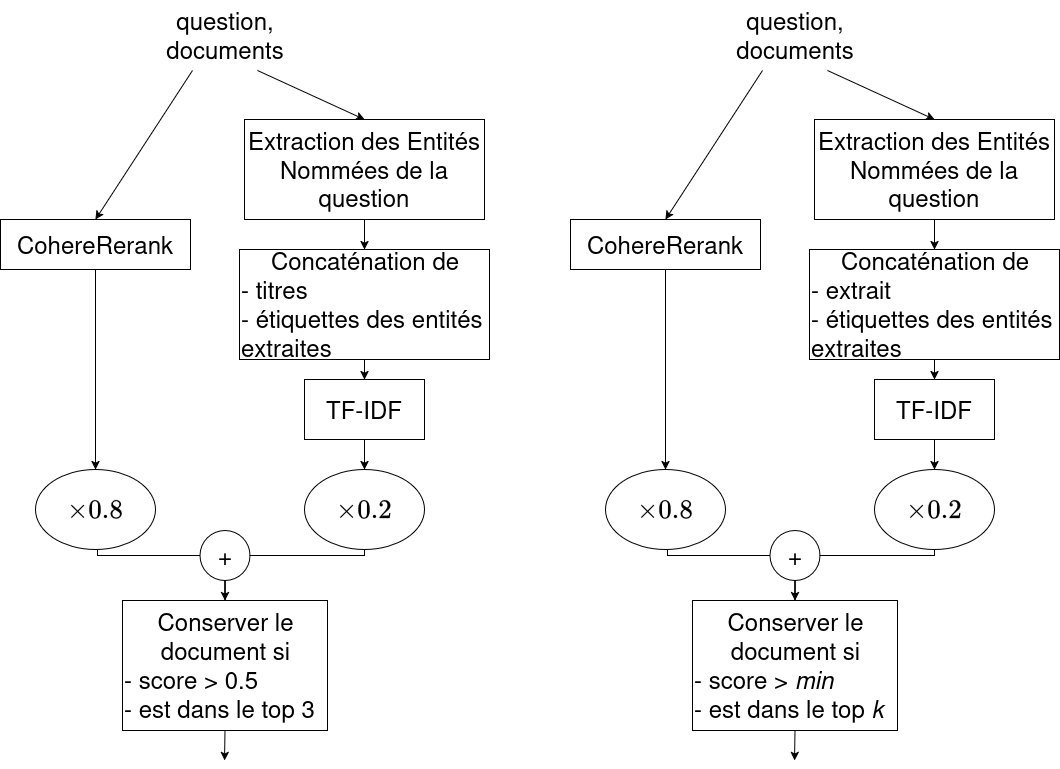

The diagram above was exported from draw.io. Its source (the exported page's mxGraphModel, read from the mxfile embedded in the PNG):
<mxGraphModel dx="1628" dy="917" grid="1" gridSize="10" guides="1" tooltips="1" connect="1" arrows="1" fold="1" page="1" pageScale="1" pageWidth="1169" pageHeight="827" math="1" shadow="0">
  <root>
    <mxCell id="0" />
    <mxCell id="1" parent="0" />
    <mxCell id="2" parent="1" style="text;html=1;whiteSpace=wrap;strokeColor=none;fillColor=none;align=center;verticalAlign=middle;rounded=0;" value="&lt;div&gt;&lt;font style=&quot;font-size: 24px;&quot;&gt;question,&lt;/font&gt;&lt;/div&gt;&lt;div&gt;&lt;font style=&quot;font-size: 24px;&quot;&gt;documents&lt;/font&gt;&lt;/div&gt;" vertex="1">
      <mxGeometry height="70" width="130" x="189.5" y="33" as="geometry" />
    </mxCell>
    <mxCell id="3" edge="1" parent="1" source="4" style="edgeStyle=orthogonalEdgeStyle;rounded=0;orthogonalLoop=1;jettySize=auto;html=1;exitX=0.5;exitY=1;exitDx=0;exitDy=0;" target="12">
      <mxGeometry relative="1" as="geometry" />
    </mxCell>
    <mxCell id="4" parent="1" style="rounded=0;whiteSpace=wrap;html=1;" value="&lt;font style=&quot;font-size: 24px;&quot;&gt;CohereRerank&lt;/font&gt;" vertex="1">
      <mxGeometry height="50" width="190" x="30" y="252" as="geometry" />
    </mxCell>
    <mxCell id="5" edge="1" parent="1" source="6" style="edgeStyle=orthogonalEdgeStyle;rounded=0;orthogonalLoop=1;jettySize=auto;html=1;exitX=0.5;exitY=1;exitDx=0;exitDy=0;" target="8">
      <mxGeometry relative="1" as="geometry" />
    </mxCell>
    <mxCell id="6" parent="1" style="rounded=0;whiteSpace=wrap;html=1;" value="&lt;font style=&quot;font-size: 24px;&quot;&gt;Extraction des Entités Nommées&amp;nbsp;de la question&lt;/font&gt;" vertex="1">
      <mxGeometry height="100" width="240" x="274" y="152" as="geometry" />
    </mxCell>
    <mxCell id="7" edge="1" parent="1" source="8" style="edgeStyle=orthogonalEdgeStyle;rounded=0;orthogonalLoop=1;jettySize=auto;html=1;exitX=0.5;exitY=1;exitDx=0;exitDy=0;" target="10">
      <mxGeometry relative="1" as="geometry" />
    </mxCell>
    <mxCell id="8" parent="1" style="rounded=0;whiteSpace=wrap;html=1;align=left;" value="&lt;div align=&quot;center&quot;&gt;&lt;font style=&quot;font-size: 24px;&quot;&gt;Concaténation de&lt;/font&gt;&lt;/div&gt;&lt;div align=&quot;left&quot;&gt;&lt;font style=&quot;font-size: 24px;&quot;&gt;- titres&lt;/font&gt;&lt;/div&gt;&lt;div align=&quot;left&quot;&gt;&lt;font style=&quot;font-size: 24px;&quot;&gt;- étiquettes des entités extraites&lt;/font&gt;&lt;/div&gt;" vertex="1">
      <mxGeometry height="110" width="250" x="269" y="282" as="geometry" />
    </mxCell>
    <mxCell id="9" edge="1" parent="1" source="10" style="edgeStyle=orthogonalEdgeStyle;rounded=0;orthogonalLoop=1;jettySize=auto;html=1;exitX=0.5;exitY=1;exitDx=0;exitDy=0;" target="14">
      <mxGeometry relative="1" as="geometry" />
    </mxCell>
    <mxCell id="10" parent="1" style="rounded=0;whiteSpace=wrap;html=1;" value="&lt;font style=&quot;font-size: 24px;&quot;&gt;TF-IDF&lt;/font&gt;" vertex="1">
      <mxGeometry height="60" width="120" x="334" y="412" as="geometry" />
    </mxCell>
    <mxCell id="11" edge="1" parent="1" source="12" style="edgeStyle=orthogonalEdgeStyle;rounded=0;orthogonalLoop=1;jettySize=auto;html=1;exitX=0.5;exitY=1;exitDx=0;exitDy=0;entryX=0;entryY=0.5;entryDx=0;entryDy=0;endArrow=none;endFill=0;" target="20">
      <mxGeometry relative="1" as="geometry">
        <Array as="points">
          <mxPoint x="127" y="582" />
          <mxPoint x="127" y="588" />
        </Array>
      </mxGeometry>
    </mxCell>
    <mxCell id="12" parent="1" style="ellipse;whiteSpace=wrap;html=1;" value="&lt;div&gt;&lt;font style=&quot;font-size: 24px;&quot;&gt;$$\times 0.8$$&lt;/font&gt;&lt;/div&gt;" vertex="1">
      <mxGeometry height="80" width="120" x="65" y="502" as="geometry" />
    </mxCell>
    <mxCell id="13" edge="1" parent="1" source="14" style="edgeStyle=orthogonalEdgeStyle;rounded=0;orthogonalLoop=1;jettySize=auto;html=1;exitX=0.5;exitY=1;exitDx=0;exitDy=0;entryX=1;entryY=0.5;entryDx=0;entryDy=0;endArrow=none;endFill=0;" target="20">
      <mxGeometry relative="1" as="geometry">
        <Array as="points">
          <mxPoint x="394" y="588" />
        </Array>
      </mxGeometry>
    </mxCell>
    <mxCell id="14" parent="1" style="ellipse;whiteSpace=wrap;html=1;" value="&lt;div&gt;&lt;font style=&quot;font-size: 24px;&quot;&gt;$$\times 0.2$$&lt;/font&gt;&lt;/div&gt;" vertex="1">
      <mxGeometry height="80" width="120" x="334" y="502" as="geometry" />
    </mxCell>
    <mxCell id="15" edge="1" parent="1" source="16" style="edgeStyle=orthogonalEdgeStyle;rounded=0;orthogonalLoop=1;jettySize=auto;html=1;exitX=0.5;exitY=1;exitDx=0;exitDy=0;">
      <mxGeometry relative="1" as="geometry">
        <mxPoint x="254" y="793.0000000000002" as="targetPoint" />
      </mxGeometry>
    </mxCell>
    <mxCell id="16" parent="1" style="rounded=0;whiteSpace=wrap;html=1;align=left;" value="&lt;div align=&quot;center&quot;&gt;&lt;font style=&quot;font-size: 24px;&quot;&gt;Conserver le document si&lt;/font&gt;&lt;/div&gt;&lt;div align=&quot;left&quot;&gt;&lt;font style=&quot;font-size: 24px;&quot;&gt;- score &amp;gt; 0.5&lt;/font&gt;&lt;/div&gt;&lt;div align=&quot;left&quot;&gt;&lt;font style=&quot;font-size: 24px;&quot;&gt;- est dans le top 3&lt;/font&gt;&lt;/div&gt;" vertex="1">
      <mxGeometry height="130" width="205" x="152" y="633" as="geometry" />
    </mxCell>
    <mxCell id="17" edge="1" parent="1" source="2" style="endArrow=classic;html=1;rounded=0;entryX=0.5;entryY=0;entryDx=0;entryDy=0;exitX=0.25;exitY=1;exitDx=0;exitDy=0;" target="4" value="">
      <mxGeometry height="50" relative="1" width="50" as="geometry">
        <mxPoint x="67" y="353" as="sourcePoint" />
        <mxPoint x="117" y="303" as="targetPoint" />
      </mxGeometry>
    </mxCell>
    <mxCell id="18" edge="1" parent="1" source="2" style="endArrow=classic;html=1;rounded=0;entryX=0.5;entryY=0;entryDx=0;entryDy=0;exitX=0.75;exitY=1;exitDx=0;exitDy=0;" target="6" value="">
      <mxGeometry height="50" relative="1" width="50" as="geometry">
        <mxPoint x="183" y="353" as="sourcePoint" />
        <mxPoint x="57" y="473" as="targetPoint" />
      </mxGeometry>
    </mxCell>
    <mxCell id="19" edge="1" parent="1" source="20" style="edgeStyle=orthogonalEdgeStyle;rounded=0;orthogonalLoop=1;jettySize=auto;html=1;exitX=0.5;exitY=1;exitDx=0;exitDy=0;" target="16">
      <mxGeometry relative="1" as="geometry" />
    </mxCell>
    <mxCell id="20" parent="1" style="ellipse;whiteSpace=wrap;html=1;aspect=fixed;" value="&lt;font style=&quot;font-size: 24px;&quot;&gt;+&lt;/font&gt;" vertex="1">
      <mxGeometry height="50" width="50" x="229.5" y="563" as="geometry" />
    </mxCell>
    <mxCell id="21" parent="1" style="text;html=1;whiteSpace=wrap;strokeColor=none;fillColor=none;align=center;verticalAlign=middle;rounded=0;" value="&lt;div&gt;&lt;font style=&quot;font-size: 24px;&quot;&gt;question,&lt;/font&gt;&lt;/div&gt;&lt;div&gt;&lt;font style=&quot;font-size: 24px;&quot;&gt;documents&lt;/font&gt;&lt;/div&gt;" vertex="1">
      <mxGeometry height="70" width="130" x="759.5" y="33" as="geometry" />
    </mxCell>
    <mxCell id="22" edge="1" parent="1" source="23" style="edgeStyle=orthogonalEdgeStyle;rounded=0;orthogonalLoop=1;jettySize=auto;html=1;exitX=0.5;exitY=1;exitDx=0;exitDy=0;" target="31">
      <mxGeometry relative="1" as="geometry" />
    </mxCell>
    <mxCell id="23" parent="1" style="rounded=0;whiteSpace=wrap;html=1;" value="&lt;font style=&quot;font-size: 24px;&quot;&gt;CohereRerank&lt;/font&gt;" vertex="1">
      <mxGeometry height="50" width="190" x="600" y="252" as="geometry" />
    </mxCell>
    <mxCell id="24" edge="1" parent="1" source="25" style="edgeStyle=orthogonalEdgeStyle;rounded=0;orthogonalLoop=1;jettySize=auto;html=1;exitX=0.5;exitY=1;exitDx=0;exitDy=0;" target="27">
      <mxGeometry relative="1" as="geometry" />
    </mxCell>
    <mxCell id="25" parent="1" style="rounded=0;whiteSpace=wrap;html=1;" value="&lt;font style=&quot;font-size: 24px;&quot;&gt;Extraction des Entités Nommées&amp;nbsp;de la question&lt;/font&gt;" vertex="1">
      <mxGeometry height="100" width="240" x="844" y="152" as="geometry" />
    </mxCell>
    <mxCell id="26" edge="1" parent="1" source="27" style="edgeStyle=orthogonalEdgeStyle;rounded=0;orthogonalLoop=1;jettySize=auto;html=1;exitX=0.5;exitY=1;exitDx=0;exitDy=0;" target="29">
      <mxGeometry relative="1" as="geometry" />
    </mxCell>
    <mxCell id="27" parent="1" style="rounded=0;whiteSpace=wrap;html=1;align=left;" value="&lt;div align=&quot;center&quot;&gt;&lt;font style=&quot;font-size: 24px;&quot;&gt;Concaténation de&lt;/font&gt;&lt;/div&gt;&lt;div align=&quot;left&quot;&gt;&lt;font style=&quot;font-size: 24px;&quot;&gt;- extrait&lt;/font&gt;&lt;/div&gt;&lt;div align=&quot;left&quot;&gt;&lt;font style=&quot;font-size: 24px;&quot;&gt;- étiquettes des entités extraites&lt;/font&gt;&lt;/div&gt;" vertex="1">
      <mxGeometry height="110" width="250" x="839" y="282" as="geometry" />
    </mxCell>
    <mxCell id="28" edge="1" parent="1" source="29" style="edgeStyle=orthogonalEdgeStyle;rounded=0;orthogonalLoop=1;jettySize=auto;html=1;exitX=0.5;exitY=1;exitDx=0;exitDy=0;" target="33">
      <mxGeometry relative="1" as="geometry" />
    </mxCell>
    <mxCell id="29" parent="1" style="rounded=0;whiteSpace=wrap;html=1;" value="&lt;font style=&quot;font-size: 24px;&quot;&gt;TF-IDF&lt;/font&gt;" vertex="1">
      <mxGeometry height="60" width="120" x="904" y="412" as="geometry" />
    </mxCell>
    <mxCell id="30" edge="1" parent="1" source="31" style="edgeStyle=orthogonalEdgeStyle;rounded=0;orthogonalLoop=1;jettySize=auto;html=1;exitX=0.5;exitY=1;exitDx=0;exitDy=0;entryX=0;entryY=0.5;entryDx=0;entryDy=0;endArrow=none;endFill=0;" target="39">
      <mxGeometry relative="1" as="geometry">
        <Array as="points">
          <mxPoint x="697" y="582" />
          <mxPoint x="697" y="588" />
        </Array>
      </mxGeometry>
    </mxCell>
    <mxCell id="31" parent="1" style="ellipse;whiteSpace=wrap;html=1;" value="&lt;div&gt;&lt;font style=&quot;font-size: 24px;&quot;&gt;$$\times 0.8$$&lt;/font&gt;&lt;/div&gt;" vertex="1">
      <mxGeometry height="80" width="120" x="635" y="502" as="geometry" />
    </mxCell>
    <mxCell id="32" edge="1" parent="1" source="33" style="edgeStyle=orthogonalEdgeStyle;rounded=0;orthogonalLoop=1;jettySize=auto;html=1;exitX=0.5;exitY=1;exitDx=0;exitDy=0;entryX=1;entryY=0.5;entryDx=0;entryDy=0;endArrow=none;endFill=0;" target="39">
      <mxGeometry relative="1" as="geometry">
        <Array as="points">
          <mxPoint x="964" y="588" />
        </Array>
      </mxGeometry>
    </mxCell>
    <mxCell id="33" parent="1" style="ellipse;whiteSpace=wrap;html=1;" value="&lt;div&gt;&lt;font style=&quot;font-size: 24px;&quot;&gt;$$\times 0.2$$&lt;/font&gt;&lt;/div&gt;" vertex="1">
      <mxGeometry height="80" width="120" x="904" y="502" as="geometry" />
    </mxCell>
    <mxCell id="34" edge="1" parent="1" source="35" style="edgeStyle=orthogonalEdgeStyle;rounded=0;orthogonalLoop=1;jettySize=auto;html=1;exitX=0.5;exitY=1;exitDx=0;exitDy=0;">
      <mxGeometry relative="1" as="geometry">
        <mxPoint x="824" y="793.0000000000002" as="targetPoint" />
      </mxGeometry>
    </mxCell>
    <mxCell id="35" parent="1" style="rounded=0;whiteSpace=wrap;html=1;align=left;" value="&lt;div align=&quot;center&quot;&gt;&lt;font style=&quot;font-size: 24px;&quot;&gt;Conserver le document si&lt;/font&gt;&lt;/div&gt;&lt;div align=&quot;left&quot;&gt;&lt;font style=&quot;font-size: 24px;&quot;&gt;- score &amp;gt; &lt;i&gt;min&lt;/i&gt;&lt;/font&gt;&lt;/div&gt;&lt;div align=&quot;left&quot;&gt;&lt;font style=&quot;font-size: 24px;&quot;&gt;- est dans le top &lt;i&gt;k&lt;/i&gt;&lt;/font&gt;&lt;/div&gt;" vertex="1">
      <mxGeometry height="130" width="205" x="722" y="633" as="geometry" />
    </mxCell>
    <mxCell id="36" edge="1" parent="1" source="21" style="endArrow=classic;html=1;rounded=0;entryX=0.5;entryY=0;entryDx=0;entryDy=0;exitX=0.25;exitY=1;exitDx=0;exitDy=0;" target="23" value="">
      <mxGeometry height="50" relative="1" width="50" as="geometry">
        <mxPoint x="637" y="353" as="sourcePoint" />
        <mxPoint x="687" y="303" as="targetPoint" />
      </mxGeometry>
    </mxCell>
    <mxCell id="37" edge="1" parent="1" source="21" style="endArrow=classic;html=1;rounded=0;entryX=0.5;entryY=0;entryDx=0;entryDy=0;exitX=0.75;exitY=1;exitDx=0;exitDy=0;" target="25" value="">
      <mxGeometry height="50" relative="1" width="50" as="geometry">
        <mxPoint x="753" y="353" as="sourcePoint" />
        <mxPoint x="627" y="473" as="targetPoint" />
      </mxGeometry>
    </mxCell>
    <mxCell id="38" edge="1" parent="1" source="39" style="edgeStyle=orthogonalEdgeStyle;rounded=0;orthogonalLoop=1;jettySize=auto;html=1;exitX=0.5;exitY=1;exitDx=0;exitDy=0;" target="35">
      <mxGeometry relative="1" as="geometry" />
    </mxCell>
    <mxCell id="39" parent="1" style="ellipse;whiteSpace=wrap;html=1;aspect=fixed;" value="&lt;font style=&quot;font-size: 24px;&quot;&gt;+&lt;/font&gt;" vertex="1">
      <mxGeometry height="50" width="50" x="799.5" y="563" as="geometry" />
    </mxCell>
  </root>
</mxGraphModel>